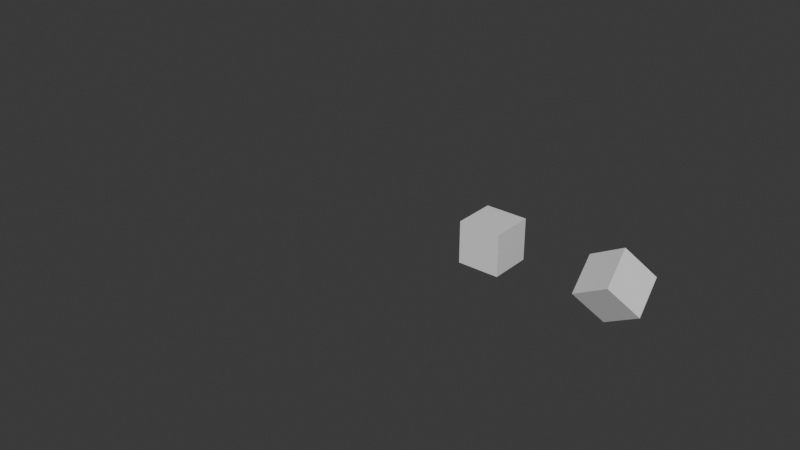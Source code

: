 # Source: MEFields.blend  (saved by Blender 4.3.32; exported with 4.5.12 LTS)
import bpy
from mathutils import Matrix  # noqa: F401  (used for matrix-valued properties, if any)

bpy.ops.wm.read_factory_settings(use_empty=True)
scene = bpy.context.scene
scene.name = 'Scene'

# ---- collections
col_collection = bpy.data.collections.new('Collection'); scene.collection.children.link(col_collection)

# ---- materials (node trees are filled in below, after node groups)
mat_material = bpy.data.materials.new('Material')
mat_material.alpha_threshold = 0.0
mat_material.roughness = 0.5
mat_material.line_color = (0.0, 0.0, 0.0, 1.0)
mat_material_001 = bpy.data.materials.new('Material.001')
mat_material_001.alpha_threshold = 0.0
mat_material_001.roughness = 0.5
mat_material_001.line_color = (0.0, 0.0, 0.0, 1.0)

# ---- material node trees
mat_material.use_nodes = True; mat_material.node_tree.nodes.clear()
_N = mat_material.node_tree.nodes; _L = mat_material.node_tree.links
n0 = _N.new('ShaderNodeOutputMaterial'); n0.name = 'Material Output'; n0.location = (300, 300)
n1 = _N.new('ShaderNodeBsdfPrincipled'); n1.name = 'Principled BSDF'; n1.location = (10, 300)
n1.inputs[3].default_value = 1.45
_L.new(n1.outputs[0], n0.inputs[0])
n0.is_active_output = True
mat_material_001.use_nodes = True; mat_material_001.node_tree.nodes.clear()
_N = mat_material_001.node_tree.nodes; _L = mat_material_001.node_tree.links
n0 = _N.new('ShaderNodeOutputMaterial'); n0.name = 'Material Output'; n0.location = (300, 300)
n1 = _N.new('ShaderNodeBsdfPrincipled'); n1.name = 'Principled BSDF'; n1.location = (10, 300)
n1.inputs[3].default_value = 1.45
_L.new(n1.outputs[0], n0.inputs[0])
n0.is_active_output = True

# ---- world
world_world = bpy.data.worlds.new('World'); scene.world = world_world
world_world.use_nodes = True; world_world.node_tree.nodes.clear()
_N = world_world.node_tree.nodes; _L = world_world.node_tree.links
n0 = _N.new('ShaderNodeOutputWorld'); n0.name = 'World Output'; n0.location = (300, 300)
n1 = _N.new('ShaderNodeBackground'); n1.name = 'Background'; n1.location = (10, 300)
n1.inputs[0].default_value = (0.05088, 0.05088, 0.05088, 1.0)
_L.new(n1.outputs[0], n0.inputs[0])
n0.is_active_output = True
world_world.color = (0.05088, 0.05088, 0.05088)
world_world.sun_shadow_jitter_overblur = 0.0

# ---- meshes
me_cube = bpy.data.meshes.new('Cube')
me_cube.from_pydata([(1.0, 1.0, 1.0), (1.0, 1.0, -1.0), (1.0, -1.0, 1.0), (1.0, -1.0, -1.0), (-1.0, 1.0, 1.0), (-1.0, 1.0, -1.0), (-1.0, -1.0, 1.0), (-1.0, -1.0, -1.0)], [], [(0, 4, 6, 2), (3, 2, 6, 7), (7, 6, 4, 5), (5, 1, 3, 7), (1, 0, 2, 3), (5, 4, 0, 1)])
_uv = me_cube.uv_layers.new(name='UVMap')
_uv.uv.foreach_set('vector', [0.625, 0.5, 0.875, 0.5, 0.875, 0.75, 0.625, 0.75, 0.375, 0.75, 0.625, 0.75, 0.625, 1.0, 0.375, 1.0, 0.375, 0.0, 0.625, 0.0, 0.625, 0.25, 0.375, 0.25, 0.125, 0.5, 0.375, 0.5, 0.375, 0.75, 0.125, 0.75, 0.375, 0.5, 0.625, 0.5, 0.625, 0.75, 0.375, 0.75, 0.375, 0.25, 0.625, 0.25, 0.625, 0.5, 0.375, 0.5])
me_cube.materials.append(mat_material)
me_cube.use_mirror_vertex_groups = False
me_cube.update()
me_cube_001 = bpy.data.meshes.new('Cube.001')
me_cube_001.from_pydata([(1.0, 1.0, 1.0), (1.0, 1.0, -1.0), (1.0, -1.0, 1.0), (1.0, -1.0, -1.0), (-1.0, 1.0, 1.0), (-1.0, 1.0, -1.0), (-1.0, -1.0, 1.0), (-1.0, -1.0, -1.0)], [], [(0, 4, 6, 2), (3, 2, 6, 7), (7, 6, 4, 5), (5, 1, 3, 7), (1, 0, 2, 3), (5, 4, 0, 1)])
_uv = me_cube_001.uv_layers.new(name='UVMap')
_uv.uv.foreach_set('vector', [0.625, 0.5, 0.875, 0.5, 0.875, 0.75, 0.625, 0.75, 0.375, 0.75, 0.625, 0.75, 0.625, 1.0, 0.375, 1.0, 0.375, 0.0, 0.625, 0.0, 0.625, 0.25, 0.375, 0.25, 0.125, 0.5, 0.375, 0.5, 0.375, 0.75, 0.125, 0.75, 0.375, 0.5, 0.625, 0.5, 0.625, 0.75, 0.375, 0.75, 0.375, 0.25, 0.625, 0.25, 0.625, 0.5, 0.375, 0.5])
me_cube_001.materials.append(mat_material_001)
me_cube_001.use_mirror_vertex_groups = False
me_cube_001.update()

# ---- curves / text
cu_cylinder = bpy.data.curves.new('Cylinder', 'CURVE')
cu_cylinder.dimensions = '3D'
_sp = cu_cylinder.splines.new('POLY'); _sp.points.add(31)
_sp.points.foreach_set('co', [0.1951, 0.9808, 0.0, 0.0, 0.3827, 0.9239, 0.0, 0.0, 0.5556, 0.8315, 0.0, 0.0, 0.7071, 0.7071, 0.0, 0.0, 0.8315, 0.5556, 0.0, 0.0, 0.9239, 0.3827, 0.0, 0.0, 0.9808, 0.1951, 0.0, 0.0, 1.0, 0.0, 0.0, 0.0, 0.9808, -0.1951, 0.0, 0.0, 0.9239, -0.3827, 0.0, 0.0, 0.8315, -0.5556, 0.0, 0.0, 0.7071, -0.7071, 0.0, 0.0, 0.5556, -0.8315, 0.0, 0.0, 0.3827, -0.9239, 0.0, 0.0, 0.1951, -0.9808, 0.0, 0.0, 0.0, -1.0, 0.0, 0.0, -0.1951, -0.9808, 0.0, 0.0, -0.3827, -0.9239, 0.0, 0.0, -0.5556, -0.8315, 0.0, 0.0, -0.7071, -0.7071, 0.0, 0.0, -0.8315, -0.5556, 0.0, 0.0, -0.9239, -0.3827, 0.0, 0.0, -0.9808, -0.1951, 0.0, 0.0, -1.0, 0.0, 0.0, 0.0, -0.9808, 0.1951, 0.0, 0.0, -0.9239, 0.3827, 0.0, 0.0, -0.8315, 0.5556, 0.0, 0.0, -0.7071, 0.7071, 0.0, 0.0, -0.5556, 0.8315, 0.0, 0.0, -0.3827, 0.9239, 0.0, 0.0, -0.1951, 0.9808, 0.0, 0.0, 0.0, 1.0, 0.0, 0.0])
_sp.order_v = 0
_sp.resolution_u = 1
_sp.resolution_v = 0
_sp.use_cyclic_u = True
_sp.use_endpoint_u = True
_sp.use_smooth = False
cu_cylinder.resolution_u = 1
cu_cylinder.fill_mode = 'FULL'
cu_plane = bpy.data.curves.new('Plane', 'CURVE')
cu_plane.dimensions = '3D'
_sp = cu_plane.splines.new('POLY'); _sp.points.add(1)
_sp.points.foreach_set('co', [0.0, -1.0, 0.0, 0.0, 0.0, 1.0, 0.0, 0.0])
_sp.order_v = 0
_sp.resolution_v = 0
_sp.use_endpoint_u = True
_sp.use_smooth = False
cu_plane.fill_mode = 'FULL'
cu_cylinder_002 = bpy.data.curves.new('Cylinder.002', 'CURVE')
cu_cylinder_002.dimensions = '3D'
_sp = cu_cylinder_002.splines.new('POLY'); _sp.points.add(31)
_sp.points.foreach_set('co', [0.1951, 0.9808, 0.0, 0.0, 0.3827, 0.9239, 0.0, 0.0, 0.5556, 0.8315, 0.0, 0.0, 0.7071, 0.7071, 0.0, 0.0, 0.8315, 0.5556, 0.0, 0.0, 0.9239, 0.3827, 0.0, 0.0, 0.9808, 0.1951, 0.0, 0.0, 1.0, 0.0, 0.0, 0.0, 0.9808, -0.1951, 0.0, 0.0, 0.9239, -0.3827, 0.0, 0.0, 0.8315, -0.5556, 0.0, 0.0, 0.7071, -0.7071, 0.0, 0.0, 0.5556, -0.8315, 0.0, 0.0, 0.3827, -0.9239, 0.0, 0.0, 0.1951, -0.9808, 0.0, 0.0, 0.0, -1.0, 0.0, 0.0, -0.1951, -0.9808, 0.0, 0.0, -0.3827, -0.9239, 0.0, 0.0, -0.5556, -0.8315, 0.0, 0.0, -0.7071, -0.7071, 0.0, 0.0, -0.8315, -0.5556, 0.0, 0.0, -0.9239, -0.3827, 0.0, 0.0, -0.9808, -0.1951, 0.0, 0.0, -1.0, 0.0, 0.0, 0.0, -0.9808, 0.1951, 0.0, 0.0, -0.9239, 0.3827, 0.0, 0.0, -0.8315, 0.5556, 0.0, 0.0, -0.7071, 0.7071, 0.0, 0.0, -0.5556, 0.8315, 0.0, 0.0, -0.3827, 0.9239, 0.0, 0.0, -0.1951, 0.9808, 0.0, 0.0, 0.0, 1.0, 0.0, 0.0])
_sp.order_v = 0
_sp.resolution_u = 1
_sp.resolution_v = 0
_sp.use_cyclic_u = True
_sp.use_endpoint_u = True
_sp.use_smooth = False
cu_cylinder_002.use_radius = False
cu_cylinder_002.resolution_u = 1
cu_cylinder_002.fill_mode = 'FULL'

# ---- objects
ob_cube = bpy.data.objects.new('Cube', me_cube)
ob_empty = bpy.data.objects.new('Empty', None)
ob_cube_001 = bpy.data.objects.new('Cube.001', me_cube_001)
ob_cylinder = bpy.data.objects.new('Cylinder', cu_cylinder)
ob_plane = bpy.data.objects.new('Plane', cu_plane)
ob_cylinder_001 = bpy.data.objects.new('Cylinder.001', cu_cylinder_002)

# ---- transforms, parenting, visibility, modifiers, constraints
ob_cube.location = (3.956, 3.002, 0.0)
ob_cube.rotation_euler = (0.7854, 0.7854, 0.7854)
ob_cube.lock_rotations_4d = False
ob_cube.empty_display_type = 'ARROWS'
ob_cube.lineart.crease_threshold = 0.0
_vg = ob_cube.vertex_groups.new(name='Group')
ob_empty.location = (-12.82, -0.1769, 3.532)
ob_empty.rotation_euler = (-3.142, -1.571, 0.0)
ob_empty.empty_display_type = 'SINGLE_ARROW'
ob_cube_001.location = (-2.044, 3.002, 0.0)
ob_cube_001.lock_rotations_4d = False
ob_cube_001.empty_display_type = 'ARROWS'
ob_cube_001.lineart.crease_threshold = 0.0
_vg = ob_cube_001.vertex_groups.new(name='Group')
ob_cylinder.location = (-10.52, 2.219, -0.6573)
ob_cylinder.rotation_euler = (0.5236, -0.0, 0.0)
ob_cylinder.scale = (2.814, 2.814, 2.814)
ob_plane.location = (-0.976, -5.998, -0.005759)
ob_plane.rotation_euler = (1.571, -0.0, 0.0)
ob_cylinder_001.location = (-10.52, 0.8117, 1.78)
ob_cylinder_001.rotation_euler = (0.5236, -0.0, 0.0)
ob_cylinder_001.scale = (2.814, 2.814, 2.814)

# ---- collection membership
col_collection.objects.link(ob_cube)
col_collection.objects.link(ob_empty)
col_collection.objects.link(ob_cube_001)
col_collection.objects.link(ob_cylinder)
col_collection.objects.link(ob_plane)
col_collection.objects.link(ob_cylinder_001)

# ---- scene / render settings (as saved in the file)
scene.frame_start = 1; scene.frame_end = 250; scene.frame_set(1)
scene.render.engine = 'BLENDER_EEVEE_NEXT'
bpy.context.view_layer.update()

# ---- added for rendering (the .blend has no active camera and no usable light): camera, sun
cam_auto = bpy.data.cameras.new('AutoCamera')
cam_auto.lens = 50.0
cam_auto.sensor_width = 36.0
cam_auto.clip_end = 1000.0
ob_auto_camera = bpy.data.objects.new('AutoCamera', cam_auto)
scene.collection.objects.link(ob_auto_camera)
ob_auto_camera.location = (22.0113, -32.0754, 22.4454)
ob_auto_camera.rotation_euler = (1.09748, -7.21219e-08, 0.694738)
scene.camera = ob_auto_camera
light_auto_sun = bpy.data.lights.new('AutoSun', 'SUN')
light_auto_sun.energy = 3.0
light_auto_sun.angle = 0.0523599
ob_auto_sun = bpy.data.objects.new('AutoSun', light_auto_sun)
scene.collection.objects.link(ob_auto_sun)
ob_auto_sun.rotation_euler = (0.872665, 0.174533, 0.523599)
bpy.context.view_layer.update()
